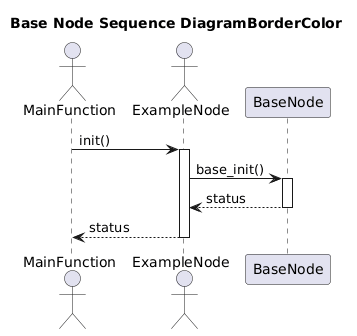

The diagram above was rendered by PlantUML. Its source (embedded in the PNG):
@startuml
title Base Node Sequence DiagramBorderColor
actor MainFunction as main
actor ExampleNode as node
participant BaseNode as baseNode

main -> node++: init()
node -> baseNode++: base_init()
baseNode --> node--: status
node --> main--: status


@enduml